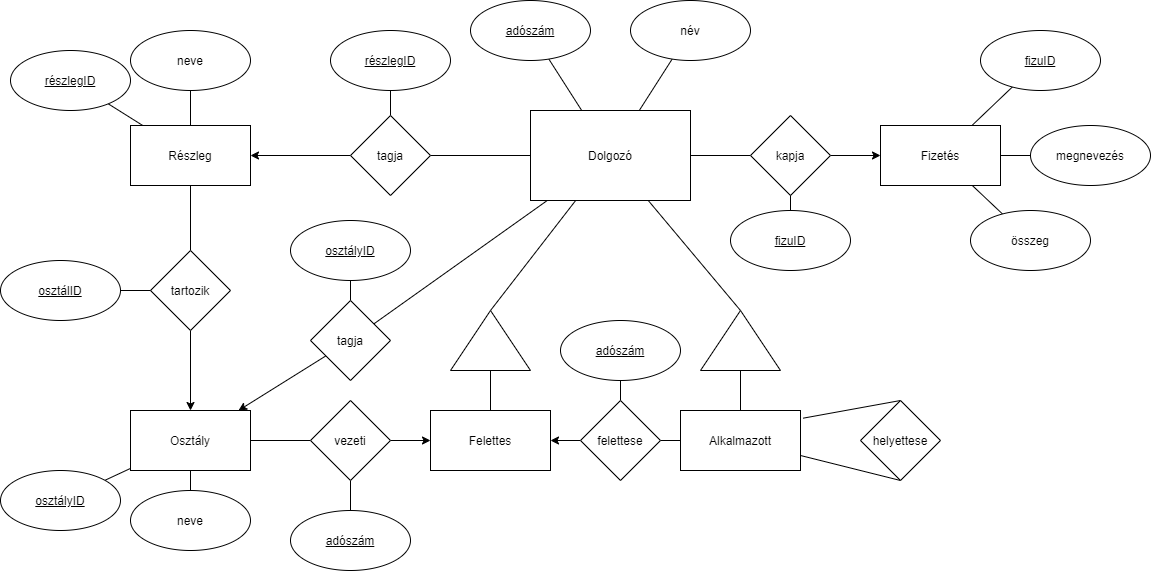

The diagram above was exported from draw.io. Its source (the exported page's mxGraphModel, read from the mxfile embedded in the PNG):
<mxGraphModel dx="920" dy="642" grid="1" gridSize="10" guides="1" tooltips="1" connect="1" arrows="1" fold="1" page="1" pageScale="1" pageWidth="850" pageHeight="1100" math="0" shadow="0" extFonts="Permanent Marker^https://fonts.googleapis.com/css?family=Permanent+Marker">
  <root>
    <mxCell id="0" />
    <mxCell id="1" parent="0" />
    <mxCell id="Q2jjSDK0zRW3FiIH2yma-9" value="" style="rounded=0;orthogonalLoop=1;jettySize=auto;html=1;endArrow=none;endFill=0;" parent="1" source="WUaVJ4eGkBLdi6-SwdPy-1" target="Q2jjSDK0zRW3FiIH2yma-8" edge="1">
      <mxGeometry relative="1" as="geometry" />
    </mxCell>
    <mxCell id="Q2jjSDK0zRW3FiIH2yma-27" style="rounded=0;orthogonalLoop=1;jettySize=auto;html=1;entryX=1;entryY=0.5;entryDx=0;entryDy=0;endArrow=none;endFill=0;" parent="1" source="WUaVJ4eGkBLdi6-SwdPy-1" target="Q2jjSDK0zRW3FiIH2yma-26" edge="1">
      <mxGeometry relative="1" as="geometry" />
    </mxCell>
    <mxCell id="Q2jjSDK0zRW3FiIH2yma-33" style="edgeStyle=none;rounded=0;orthogonalLoop=1;jettySize=auto;html=1;entryX=1;entryY=0.5;entryDx=0;entryDy=0;endArrow=none;endFill=0;" parent="1" source="WUaVJ4eGkBLdi6-SwdPy-1" target="Q2jjSDK0zRW3FiIH2yma-31" edge="1">
      <mxGeometry relative="1" as="geometry" />
    </mxCell>
    <mxCell id="Q2jjSDK0zRW3FiIH2yma-46" style="edgeStyle=none;rounded=0;orthogonalLoop=1;jettySize=auto;html=1;entryX=1;entryY=0.5;entryDx=0;entryDy=0;endArrow=none;endFill=0;" parent="1" source="WUaVJ4eGkBLdi6-SwdPy-1" target="Q2jjSDK0zRW3FiIH2yma-45" edge="1">
      <mxGeometry relative="1" as="geometry" />
    </mxCell>
    <mxCell id="Q2jjSDK0zRW3FiIH2yma-58" style="edgeStyle=none;rounded=0;orthogonalLoop=1;jettySize=auto;html=1;entryX=0.5;entryY=1;entryDx=0;entryDy=0;endArrow=none;endFill=0;exitX=1;exitY=0.75;exitDx=0;exitDy=0;" parent="1" source="Q2jjSDK0zRW3FiIH2yma-28" target="Q2jjSDK0zRW3FiIH2yma-55" edge="1">
      <mxGeometry relative="1" as="geometry">
        <mxPoint x="999.7142857142858" y="410" as="sourcePoint" />
        <mxPoint x="1010" y="580" as="targetPoint" />
      </mxGeometry>
    </mxCell>
    <mxCell id="5kzUz8znvCXul_Vvb53c-2" value="" style="rounded=0;orthogonalLoop=1;jettySize=auto;html=1;endArrow=none;endFill=0;" parent="1" source="WUaVJ4eGkBLdi6-SwdPy-1" target="5kzUz8znvCXul_Vvb53c-1" edge="1">
      <mxGeometry relative="1" as="geometry" />
    </mxCell>
    <mxCell id="WUaVJ4eGkBLdi6-SwdPy-1" value="Dolgozó" style="rounded=0;whiteSpace=wrap;html=1;" parent="1" vertex="1">
      <mxGeometry x="640" y="200" width="160" height="90" as="geometry" />
    </mxCell>
    <mxCell id="Q2jjSDK0zRW3FiIH2yma-8" value="név" style="ellipse;whiteSpace=wrap;html=1;rounded=0;" parent="1" vertex="1">
      <mxGeometry x="740" y="90" width="120" height="60" as="geometry" />
    </mxCell>
    <mxCell id="Q2jjSDK0zRW3FiIH2yma-29" style="edgeStyle=none;rounded=0;orthogonalLoop=1;jettySize=auto;html=1;entryX=0.5;entryY=0;entryDx=0;entryDy=0;endArrow=none;endFill=0;" parent="1" source="Q2jjSDK0zRW3FiIH2yma-26" target="Q2jjSDK0zRW3FiIH2yma-28" edge="1">
      <mxGeometry relative="1" as="geometry" />
    </mxCell>
    <mxCell id="Q2jjSDK0zRW3FiIH2yma-26" value="" style="triangle;whiteSpace=wrap;html=1;rotation=-90;" parent="1" vertex="1">
      <mxGeometry x="820" y="390" width="60" height="80" as="geometry" />
    </mxCell>
    <mxCell id="Q2jjSDK0zRW3FiIH2yma-28" value="Alkalmazott" style="rounded=0;whiteSpace=wrap;html=1;" parent="1" vertex="1">
      <mxGeometry x="790" y="500" width="120" height="60" as="geometry" />
    </mxCell>
    <mxCell id="Q2jjSDK0zRW3FiIH2yma-30" style="edgeStyle=none;rounded=0;orthogonalLoop=1;jettySize=auto;html=1;entryX=0.5;entryY=0;entryDx=0;entryDy=0;endArrow=none;endFill=0;" parent="1" source="Q2jjSDK0zRW3FiIH2yma-31" target="Q2jjSDK0zRW3FiIH2yma-32" edge="1">
      <mxGeometry relative="1" as="geometry" />
    </mxCell>
    <mxCell id="Q2jjSDK0zRW3FiIH2yma-31" value="" style="triangle;whiteSpace=wrap;html=1;rotation=-90;" parent="1" vertex="1">
      <mxGeometry x="570" y="390" width="60" height="80" as="geometry" />
    </mxCell>
    <mxCell id="Q2jjSDK0zRW3FiIH2yma-32" value="Felettes" style="rounded=0;whiteSpace=wrap;html=1;" parent="1" vertex="1">
      <mxGeometry x="540" y="500" width="120" height="60" as="geometry" />
    </mxCell>
    <mxCell id="Q2jjSDK0zRW3FiIH2yma-40" value="" style="edgeStyle=none;rounded=0;orthogonalLoop=1;jettySize=auto;html=1;endArrow=none;endFill=0;" parent="1" source="Q2jjSDK0zRW3FiIH2yma-37" target="0erR6kxJ2K0OuP7-_Nim-3" edge="1">
      <mxGeometry relative="1" as="geometry">
        <mxPoint x="160.87989824030524" y="279.1000317999046" as="targetPoint" />
      </mxGeometry>
    </mxCell>
    <mxCell id="Q2jjSDK0zRW3FiIH2yma-60" style="edgeStyle=none;rounded=0;orthogonalLoop=1;jettySize=auto;html=1;endArrow=none;endFill=0;" parent="1" source="Q2jjSDK0zRW3FiIH2yma-37" target="Q2jjSDK0zRW3FiIH2yma-59" edge="1">
      <mxGeometry relative="1" as="geometry" />
    </mxCell>
    <mxCell id="0erR6kxJ2K0OuP7-_Nim-7" value="" style="edgeStyle=none;rounded=0;orthogonalLoop=1;jettySize=auto;html=1;endArrow=none;endFill=0;" parent="1" source="Q2jjSDK0zRW3FiIH2yma-37" target="0erR6kxJ2K0OuP7-_Nim-6" edge="1">
      <mxGeometry relative="1" as="geometry" />
    </mxCell>
    <mxCell id="Q2jjSDK0zRW3FiIH2yma-37" value="Részleg" style="rounded=0;whiteSpace=wrap;html=1;" parent="1" vertex="1">
      <mxGeometry x="240" y="215" width="120" height="60" as="geometry" />
    </mxCell>
    <mxCell id="Q2jjSDK0zRW3FiIH2yma-43" value="" style="edgeStyle=none;rounded=0;orthogonalLoop=1;jettySize=auto;html=1;endArrow=none;endFill=0;" parent="1" source="Q2jjSDK0zRW3FiIH2yma-38" target="Q2jjSDK0zRW3FiIH2yma-42" edge="1">
      <mxGeometry relative="1" as="geometry" />
    </mxCell>
    <mxCell id="0erR6kxJ2K0OuP7-_Nim-2" value="" style="rounded=0;orthogonalLoop=1;jettySize=auto;html=1;endArrow=none;endFill=0;" parent="1" source="Q2jjSDK0zRW3FiIH2yma-38" target="0erR6kxJ2K0OuP7-_Nim-1" edge="1">
      <mxGeometry relative="1" as="geometry" />
    </mxCell>
    <mxCell id="Q2jjSDK0zRW3FiIH2yma-38" value="Osztály" style="rounded=0;whiteSpace=wrap;html=1;" parent="1" vertex="1">
      <mxGeometry x="240" y="500" width="120" height="60" as="geometry" />
    </mxCell>
    <mxCell id="Q2jjSDK0zRW3FiIH2yma-42" value="neve" style="ellipse;whiteSpace=wrap;html=1;rounded=0;" parent="1" vertex="1">
      <mxGeometry x="240" y="580" width="120" height="60" as="geometry" />
    </mxCell>
    <mxCell id="Q2jjSDK0zRW3FiIH2yma-48" style="edgeStyle=none;rounded=0;orthogonalLoop=1;jettySize=auto;html=1;endArrow=classic;endFill=1;" parent="1" source="Q2jjSDK0zRW3FiIH2yma-44" target="Q2jjSDK0zRW3FiIH2yma-38" edge="1">
      <mxGeometry relative="1" as="geometry" />
    </mxCell>
    <mxCell id="Q2jjSDK0zRW3FiIH2yma-49" style="edgeStyle=none;rounded=0;orthogonalLoop=1;jettySize=auto;html=1;endArrow=none;endFill=0;" parent="1" source="Q2jjSDK0zRW3FiIH2yma-44" target="WUaVJ4eGkBLdi6-SwdPy-1" edge="1">
      <mxGeometry relative="1" as="geometry" />
    </mxCell>
    <mxCell id="8zcIjhmt4EwJD6IW_3c3-2" value="" style="rounded=0;orthogonalLoop=1;jettySize=auto;html=1;endArrow=none;endFill=0;" parent="1" source="Q2jjSDK0zRW3FiIH2yma-44" target="8zcIjhmt4EwJD6IW_3c3-1" edge="1">
      <mxGeometry relative="1" as="geometry" />
    </mxCell>
    <mxCell id="Q2jjSDK0zRW3FiIH2yma-44" value="tagja" style="rhombus;whiteSpace=wrap;html=1;" parent="1" vertex="1">
      <mxGeometry x="420" y="390" width="80" height="80" as="geometry" />
    </mxCell>
    <mxCell id="Q2jjSDK0zRW3FiIH2yma-47" style="edgeStyle=none;rounded=0;orthogonalLoop=1;jettySize=auto;html=1;entryX=1;entryY=0.5;entryDx=0;entryDy=0;endArrow=classic;endFill=1;" parent="1" source="Q2jjSDK0zRW3FiIH2yma-45" target="Q2jjSDK0zRW3FiIH2yma-37" edge="1">
      <mxGeometry relative="1" as="geometry" />
    </mxCell>
    <mxCell id="8zcIjhmt4EwJD6IW_3c3-8" value="" style="edgeStyle=none;rounded=0;orthogonalLoop=1;jettySize=auto;html=1;endArrow=none;endFill=0;" parent="1" source="Q2jjSDK0zRW3FiIH2yma-45" target="8zcIjhmt4EwJD6IW_3c3-7" edge="1">
      <mxGeometry relative="1" as="geometry" />
    </mxCell>
    <mxCell id="Q2jjSDK0zRW3FiIH2yma-45" value="tagja" style="rhombus;whiteSpace=wrap;html=1;" parent="1" vertex="1">
      <mxGeometry x="460" y="205" width="80" height="80" as="geometry" />
    </mxCell>
    <mxCell id="Q2jjSDK0zRW3FiIH2yma-52" style="edgeStyle=none;rounded=0;orthogonalLoop=1;jettySize=auto;html=1;endArrow=classic;endFill=1;" parent="1" source="Q2jjSDK0zRW3FiIH2yma-51" target="Q2jjSDK0zRW3FiIH2yma-32" edge="1">
      <mxGeometry relative="1" as="geometry" />
    </mxCell>
    <mxCell id="Q2jjSDK0zRW3FiIH2yma-53" style="edgeStyle=none;rounded=0;orthogonalLoop=1;jettySize=auto;html=1;endArrow=none;endFill=0;" parent="1" source="Q2jjSDK0zRW3FiIH2yma-51" target="Q2jjSDK0zRW3FiIH2yma-28" edge="1">
      <mxGeometry relative="1" as="geometry" />
    </mxCell>
    <mxCell id="a_qv6upvgrRGIyVhytMK-10" value="" style="edgeStyle=none;rounded=0;orthogonalLoop=1;jettySize=auto;html=1;endArrow=none;endFill=0;" edge="1" parent="1" source="Q2jjSDK0zRW3FiIH2yma-51" target="a_qv6upvgrRGIyVhytMK-9">
      <mxGeometry relative="1" as="geometry" />
    </mxCell>
    <mxCell id="Q2jjSDK0zRW3FiIH2yma-51" value="felettese" style="rhombus;whiteSpace=wrap;html=1;" parent="1" vertex="1">
      <mxGeometry x="690" y="490" width="80" height="80" as="geometry" />
    </mxCell>
    <mxCell id="Q2jjSDK0zRW3FiIH2yma-56" style="edgeStyle=none;rounded=0;orthogonalLoop=1;jettySize=auto;html=1;endArrow=none;endFill=0;exitX=0.5;exitY=0;exitDx=0;exitDy=0;entryX=1.022;entryY=0.128;entryDx=0;entryDy=0;entryPerimeter=0;" parent="1" source="Q2jjSDK0zRW3FiIH2yma-55" target="Q2jjSDK0zRW3FiIH2yma-28" edge="1">
      <mxGeometry relative="1" as="geometry">
        <mxPoint x="1010" y="500" as="sourcePoint" />
        <mxPoint x="1020.2857142857142" y="410" as="targetPoint" />
      </mxGeometry>
    </mxCell>
    <mxCell id="Q2jjSDK0zRW3FiIH2yma-55" value="helyettese" style="rhombus;whiteSpace=wrap;html=1;" parent="1" vertex="1">
      <mxGeometry x="970" y="490" width="80" height="80" as="geometry" />
    </mxCell>
    <mxCell id="Q2jjSDK0zRW3FiIH2yma-61" style="edgeStyle=none;rounded=0;orthogonalLoop=1;jettySize=auto;html=1;endArrow=classic;endFill=1;" parent="1" source="Q2jjSDK0zRW3FiIH2yma-59" target="Q2jjSDK0zRW3FiIH2yma-38" edge="1">
      <mxGeometry relative="1" as="geometry">
        <mxPoint x="340.0156924284033" y="129.98430757159667" as="sourcePoint" />
      </mxGeometry>
    </mxCell>
    <mxCell id="8zcIjhmt4EwJD6IW_3c3-4" value="" style="rounded=0;orthogonalLoop=1;jettySize=auto;html=1;endArrow=none;endFill=0;strokeColor=none;" parent="1" source="Q2jjSDK0zRW3FiIH2yma-59" target="8zcIjhmt4EwJD6IW_3c3-3" edge="1">
      <mxGeometry relative="1" as="geometry" />
    </mxCell>
    <mxCell id="Q2jjSDK0zRW3FiIH2yma-59" value="tartozik" style="rhombus;whiteSpace=wrap;html=1;" parent="1" vertex="1">
      <mxGeometry x="260" y="340" width="80" height="80" as="geometry" />
    </mxCell>
    <mxCell id="Q1xNRGivE_9LEbnT04Xl-9" style="edgeStyle=none;rounded=0;orthogonalLoop=1;jettySize=auto;html=1;endArrow=none;endFill=0;" parent="1" target="Q1xNRGivE_9LEbnT04Xl-11" edge="1" source="Q2jjSDK0zRW3FiIH2yma-38">
      <mxGeometry relative="1" as="geometry">
        <mxPoint x="382.4999999999998" y="250" as="sourcePoint" />
      </mxGeometry>
    </mxCell>
    <mxCell id="Q1xNRGivE_9LEbnT04Xl-10" style="edgeStyle=none;rounded=0;orthogonalLoop=1;jettySize=auto;html=1;endArrow=classic;endFill=1;" parent="1" source="Q1xNRGivE_9LEbnT04Xl-11" target="Q2jjSDK0zRW3FiIH2yma-32" edge="1">
      <mxGeometry relative="1" as="geometry">
        <mxPoint x="419.9999999999998" y="340" as="sourcePoint" />
        <mxPoint x="499.9999999999998" y="450" as="targetPoint" />
      </mxGeometry>
    </mxCell>
    <mxCell id="8zcIjhmt4EwJD6IW_3c3-6" value="" style="rounded=0;orthogonalLoop=1;jettySize=auto;html=1;endArrow=none;endFill=0;" parent="1" source="Q1xNRGivE_9LEbnT04Xl-11" target="8zcIjhmt4EwJD6IW_3c3-5" edge="1">
      <mxGeometry relative="1" as="geometry" />
    </mxCell>
    <mxCell id="Q1xNRGivE_9LEbnT04Xl-11" value="vezeti" style="rhombus;whiteSpace=wrap;html=1;" parent="1" vertex="1">
      <mxGeometry x="420" y="490" width="80" height="80" as="geometry" />
    </mxCell>
    <mxCell id="5kzUz8znvCXul_Vvb53c-1" value="&lt;u&gt;adószám&lt;/u&gt;" style="ellipse;whiteSpace=wrap;html=1;rounded=0;" parent="1" vertex="1">
      <mxGeometry x="580" y="90" width="120" height="60" as="geometry" />
    </mxCell>
    <mxCell id="0erR6kxJ2K0OuP7-_Nim-1" value="&lt;u&gt;osztályID&lt;/u&gt;" style="ellipse;whiteSpace=wrap;html=1;rounded=0;" parent="1" vertex="1">
      <mxGeometry x="110" y="560" width="120" height="60" as="geometry" />
    </mxCell>
    <mxCell id="0erR6kxJ2K0OuP7-_Nim-3" value="neve" style="ellipse;whiteSpace=wrap;html=1;rounded=0;" parent="1" vertex="1">
      <mxGeometry x="240" y="120" width="120" height="60" as="geometry" />
    </mxCell>
    <mxCell id="0erR6kxJ2K0OuP7-_Nim-6" value="&lt;u&gt;részlegID&lt;/u&gt;" style="ellipse;whiteSpace=wrap;html=1;rounded=0;" parent="1" vertex="1">
      <mxGeometry x="120" y="140" width="120" height="60" as="geometry" />
    </mxCell>
    <mxCell id="0erR6kxJ2K0OuP7-_Nim-13" value="" style="edgeStyle=none;rounded=0;orthogonalLoop=1;jettySize=auto;html=1;endArrow=none;endFill=0;" parent="1" source="0erR6kxJ2K0OuP7-_Nim-8" target="0erR6kxJ2K0OuP7-_Nim-12" edge="1">
      <mxGeometry relative="1" as="geometry" />
    </mxCell>
    <mxCell id="0erR6kxJ2K0OuP7-_Nim-15" value="" style="edgeStyle=none;rounded=0;orthogonalLoop=1;jettySize=auto;html=1;endArrow=none;endFill=0;" parent="1" source="0erR6kxJ2K0OuP7-_Nim-8" target="0erR6kxJ2K0OuP7-_Nim-14" edge="1">
      <mxGeometry relative="1" as="geometry" />
    </mxCell>
    <mxCell id="0erR6kxJ2K0OuP7-_Nim-17" value="" style="edgeStyle=none;rounded=0;orthogonalLoop=1;jettySize=auto;html=1;endArrow=none;endFill=0;" parent="1" source="0erR6kxJ2K0OuP7-_Nim-8" target="0erR6kxJ2K0OuP7-_Nim-16" edge="1">
      <mxGeometry relative="1" as="geometry" />
    </mxCell>
    <mxCell id="0erR6kxJ2K0OuP7-_Nim-8" value="Fizetés" style="rounded=0;whiteSpace=wrap;html=1;" parent="1" vertex="1">
      <mxGeometry x="990" y="215" width="120" height="60" as="geometry" />
    </mxCell>
    <mxCell id="0erR6kxJ2K0OuP7-_Nim-10" style="edgeStyle=none;rounded=0;orthogonalLoop=1;jettySize=auto;html=1;entryX=0;entryY=0.5;entryDx=0;entryDy=0;endArrow=classic;endFill=1;" parent="1" source="0erR6kxJ2K0OuP7-_Nim-9" target="0erR6kxJ2K0OuP7-_Nim-8" edge="1">
      <mxGeometry relative="1" as="geometry" />
    </mxCell>
    <mxCell id="0erR6kxJ2K0OuP7-_Nim-11" style="edgeStyle=none;rounded=0;orthogonalLoop=1;jettySize=auto;html=1;endArrow=none;endFill=0;" parent="1" source="0erR6kxJ2K0OuP7-_Nim-9" target="WUaVJ4eGkBLdi6-SwdPy-1" edge="1">
      <mxGeometry relative="1" as="geometry" />
    </mxCell>
    <mxCell id="0erR6kxJ2K0OuP7-_Nim-9" value="kapja" style="rhombus;whiteSpace=wrap;html=1;" parent="1" vertex="1">
      <mxGeometry x="860" y="205" width="80" height="80" as="geometry" />
    </mxCell>
    <mxCell id="0erR6kxJ2K0OuP7-_Nim-12" value="összeg" style="ellipse;whiteSpace=wrap;html=1;rounded=0;" parent="1" vertex="1">
      <mxGeometry x="1080" y="300" width="120" height="60" as="geometry" />
    </mxCell>
    <mxCell id="0erR6kxJ2K0OuP7-_Nim-14" value="&lt;u&gt;fizuID&lt;/u&gt;" style="ellipse;whiteSpace=wrap;html=1;rounded=0;" parent="1" vertex="1">
      <mxGeometry x="1090" y="120" width="120" height="60" as="geometry" />
    </mxCell>
    <mxCell id="0erR6kxJ2K0OuP7-_Nim-16" value="megnevezés" style="ellipse;whiteSpace=wrap;html=1;rounded=0;" parent="1" vertex="1">
      <mxGeometry x="1140" y="215" width="120" height="60" as="geometry" />
    </mxCell>
    <mxCell id="0erR6kxJ2K0OuP7-_Nim-20" style="edgeStyle=none;rounded=0;orthogonalLoop=1;jettySize=auto;html=1;exitX=1;exitY=0.5;exitDx=0;exitDy=0;entryX=1;entryY=0.25;entryDx=0;entryDy=0;endArrow=none;endFill=0;" parent="1" source="Q2jjSDK0zRW3FiIH2yma-38" target="Q2jjSDK0zRW3FiIH2yma-38" edge="1">
      <mxGeometry relative="1" as="geometry" />
    </mxCell>
    <mxCell id="8zcIjhmt4EwJD6IW_3c3-1" value="&lt;u&gt;osztályID&lt;/u&gt;" style="ellipse;whiteSpace=wrap;html=1;" parent="1" vertex="1">
      <mxGeometry x="400" y="310" width="120" height="60" as="geometry" />
    </mxCell>
    <mxCell id="a_qv6upvgrRGIyVhytMK-1" style="rounded=0;orthogonalLoop=1;jettySize=auto;html=1;entryX=0;entryY=0.5;entryDx=0;entryDy=0;endArrow=none;endFill=0;" edge="1" parent="1" source="8zcIjhmt4EwJD6IW_3c3-3" target="Q2jjSDK0zRW3FiIH2yma-59">
      <mxGeometry relative="1" as="geometry" />
    </mxCell>
    <mxCell id="8zcIjhmt4EwJD6IW_3c3-3" value="&lt;u&gt;osztálID&lt;/u&gt;" style="ellipse;whiteSpace=wrap;html=1;" parent="1" vertex="1">
      <mxGeometry x="110" y="350" width="120" height="60" as="geometry" />
    </mxCell>
    <mxCell id="8zcIjhmt4EwJD6IW_3c3-5" value="&lt;u&gt;adószám&lt;/u&gt;" style="ellipse;whiteSpace=wrap;html=1;" parent="1" vertex="1">
      <mxGeometry x="400" y="600" width="120" height="60" as="geometry" />
    </mxCell>
    <mxCell id="8zcIjhmt4EwJD6IW_3c3-7" value="&lt;u&gt;részlegID&lt;/u&gt;" style="ellipse;whiteSpace=wrap;html=1;" parent="1" vertex="1">
      <mxGeometry x="440" y="120" width="120" height="60" as="geometry" />
    </mxCell>
    <mxCell id="a_qv6upvgrRGIyVhytMK-2" value="" style="edgeStyle=none;rounded=0;orthogonalLoop=1;jettySize=auto;html=1;endArrow=none;endFill=0;" edge="1" parent="1" target="a_qv6upvgrRGIyVhytMK-3" source="0erR6kxJ2K0OuP7-_Nim-9">
      <mxGeometry relative="1" as="geometry">
        <mxPoint x="932" y="300" as="sourcePoint" />
      </mxGeometry>
    </mxCell>
    <mxCell id="a_qv6upvgrRGIyVhytMK-3" value="&lt;u&gt;fizuID&lt;/u&gt;" style="ellipse;whiteSpace=wrap;html=1;rounded=0;" vertex="1" parent="1">
      <mxGeometry x="840" y="300" width="120" height="60" as="geometry" />
    </mxCell>
    <mxCell id="a_qv6upvgrRGIyVhytMK-9" value="&lt;u&gt;adószám&lt;/u&gt;" style="ellipse;whiteSpace=wrap;html=1;" vertex="1" parent="1">
      <mxGeometry x="670" y="410" width="120" height="60" as="geometry" />
    </mxCell>
  </root>
</mxGraphModel>